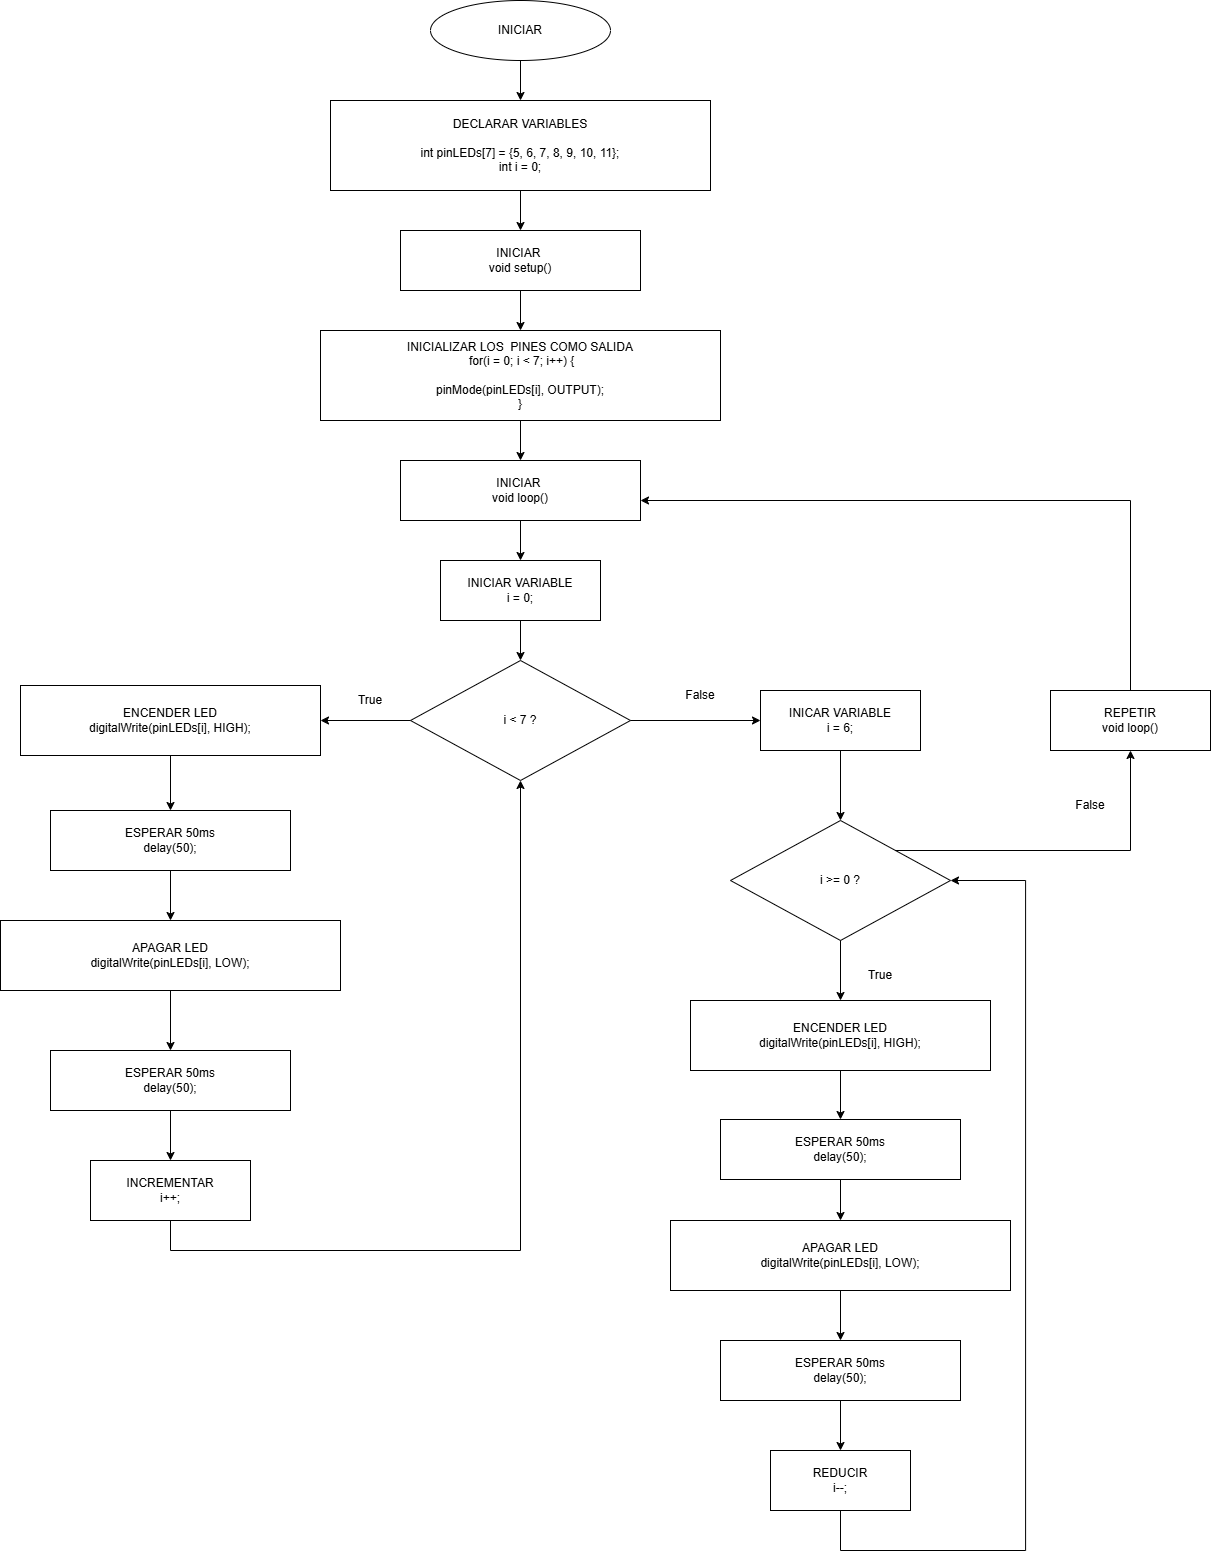

The diagram above was exported from draw.io. Its source (the exported page's mxGraphModel, read from the mxfile embedded in the PNG):
<mxGraphModel dx="2700" dy="1022" grid="1" gridSize="10" guides="1" tooltips="1" connect="1" arrows="1" fold="1" page="1" pageScale="1" pageWidth="827" pageHeight="1169" math="0" shadow="0">
  <root>
    <mxCell id="0" />
    <mxCell id="1" parent="0" />
    <mxCell id="0DEDq7VHjOYYBEqJ04UE-1" parent="1" style="ellipse;whiteSpace=wrap;html=1;" value="INICIAR" vertex="1">
      <mxGeometry height="60" width="180" x="280" y="50" as="geometry" />
    </mxCell>
    <mxCell id="0DEDq7VHjOYYBEqJ04UE-2" parent="1" style="rounded=0;whiteSpace=wrap;html=1;" value="DECLARAR VARIABLES&lt;br&gt;&lt;br&gt;int pinLEDs[7] = {5, 6, 7, 8, 9, 10, 11};&lt;br&gt;int i = 0;" vertex="1">
      <mxGeometry height="90" width="380" x="180" y="150" as="geometry" />
    </mxCell>
    <mxCell id="0DEDq7VHjOYYBEqJ04UE-3" parent="1" style="rounded=0;whiteSpace=wrap;html=1;" value="INICIAR&amp;nbsp;&lt;div&gt;void setup()&lt;/div&gt;" vertex="1">
      <mxGeometry height="60" width="240" x="250" y="280" as="geometry" />
    </mxCell>
    <mxCell id="0DEDq7VHjOYYBEqJ04UE-4" parent="1" style="rounded=0;whiteSpace=wrap;html=1;" value="INICIALIZAR LOS&amp;nbsp; PINES COMO SALIDA&lt;div&gt;&lt;span style=&quot;background-color: transparent; color: light-dark(rgb(0, 0, 0), rgb(255, 255, 255));&quot;&gt;&amp;nbsp;for(i = 0; i &amp;lt; 7; i++) {&lt;/span&gt;&lt;div&gt;&lt;br&gt;pinMode(pinLEDs[i], OUTPUT);&lt;br&gt;}&lt;/div&gt;&lt;/div&gt;" vertex="1">
      <mxGeometry height="90" width="400" x="170" y="380" as="geometry" />
    </mxCell>
    <mxCell id="0DEDq7VHjOYYBEqJ04UE-5" parent="1" style="rounded=0;whiteSpace=wrap;html=1;" value="INICIAR&amp;nbsp;&lt;div&gt;void loop()&lt;/div&gt;" vertex="1">
      <mxGeometry height="60" width="240" x="250" y="510" as="geometry" />
    </mxCell>
    <mxCell id="0DEDq7VHjOYYBEqJ04UE-6" parent="1" style="rounded=0;whiteSpace=wrap;html=1;" value="INICIAR VARIABLE&lt;div&gt;i = 0;&lt;/div&gt;" vertex="1">
      <mxGeometry height="60" width="160" x="290" y="610" as="geometry" />
    </mxCell>
    <mxCell id="0DEDq7VHjOYYBEqJ04UE-7" parent="1" style="rhombus;whiteSpace=wrap;html=1;" value="i &lt; 7 ?" vertex="1">
      <mxGeometry height="120" width="220" x="260" y="710" as="geometry" />
    </mxCell>
    <mxCell id="0DEDq7VHjOYYBEqJ04UE-8" parent="1" style="rounded=0;whiteSpace=wrap;html=1;" value="ENCENDER LED&lt;div&gt;digitalWrite(pinLEDs[i], HIGH);&lt;/div&gt;" vertex="1">
      <mxGeometry height="70" width="300" x="-130" y="735" as="geometry" />
    </mxCell>
    <mxCell id="0DEDq7VHjOYYBEqJ04UE-9" parent="1" style="rounded=0;whiteSpace=wrap;html=1;" value="ESPERAR 50ms&lt;div&gt;delay(50);&lt;/div&gt;" vertex="1">
      <mxGeometry height="60" width="240" x="-100" y="860" as="geometry" />
    </mxCell>
    <mxCell id="0DEDq7VHjOYYBEqJ04UE-10" parent="1" style="rounded=0;whiteSpace=wrap;html=1;" value="APAGAR LED&lt;div&gt;digitalWrite(pinLEDs[i], LOW);&lt;/div&gt;" vertex="1">
      <mxGeometry height="70" width="340" x="-150" y="970" as="geometry" />
    </mxCell>
    <mxCell id="0DEDq7VHjOYYBEqJ04UE-11" parent="1" style="rounded=0;whiteSpace=wrap;html=1;" value="ESPERAR 50ms&lt;div&gt;delay(50);&lt;/div&gt;" vertex="1">
      <mxGeometry height="60" width="240" x="-100" y="1100" as="geometry" />
    </mxCell>
    <mxCell id="0DEDq7VHjOYYBEqJ04UE-12" parent="1" style="rounded=0;whiteSpace=wrap;html=1;" value="INCREMENTAR&lt;div&gt;i++;&lt;/div&gt;" vertex="1">
      <mxGeometry height="60" width="160" x="-60" y="1210" as="geometry" />
    </mxCell>
    <mxCell id="0DEDq7VHjOYYBEqJ04UE-13" parent="1" style="rounded=0;whiteSpace=wrap;html=1;" value="INICAR VARIABLE&lt;div&gt;i = 6;&lt;/div&gt;" vertex="1">
      <mxGeometry height="60" width="160" x="610" y="740" as="geometry" />
    </mxCell>
    <mxCell id="0DEDq7VHjOYYBEqJ04UE-14" parent="1" style="rhombus;whiteSpace=wrap;html=1;" value="i &gt;= 0 ?" vertex="1">
      <mxGeometry height="120" width="220" x="580" y="870" as="geometry" />
    </mxCell>
    <mxCell id="0DEDq7VHjOYYBEqJ04UE-15" parent="1" style="rounded=0;whiteSpace=wrap;html=1;" value="ENCENDER LED&lt;div&gt;digitalWrite(pinLEDs[i], HIGH);&lt;/div&gt;" vertex="1">
      <mxGeometry height="70" width="300" x="540" y="1050" as="geometry" />
    </mxCell>
    <mxCell id="0DEDq7VHjOYYBEqJ04UE-16" parent="1" style="rounded=0;whiteSpace=wrap;html=1;" value="ESPERAR 50ms&lt;div&gt;delay(50);&lt;/div&gt;" vertex="1">
      <mxGeometry height="60" width="240" x="570" y="1169" as="geometry" />
    </mxCell>
    <mxCell id="0DEDq7VHjOYYBEqJ04UE-17" parent="1" style="rounded=0;whiteSpace=wrap;html=1;" value="APAGAR LED&lt;div&gt;digitalWrite(pinLEDs[i], LOW);&lt;/div&gt;" vertex="1">
      <mxGeometry height="70" width="340" x="520" y="1270" as="geometry" />
    </mxCell>
    <mxCell id="0DEDq7VHjOYYBEqJ04UE-18" parent="1" style="rounded=0;whiteSpace=wrap;html=1;" value="ESPERAR 50ms&lt;div&gt;delay(50);&lt;/div&gt;" vertex="1">
      <mxGeometry height="60" width="240" x="570" y="1390" as="geometry" />
    </mxCell>
    <mxCell id="0DEDq7VHjOYYBEqJ04UE-19" parent="1" style="rounded=0;whiteSpace=wrap;html=1;" value="REDUCIR&lt;div&gt;i--;&lt;/div&gt;" vertex="1">
      <mxGeometry height="60" width="140" x="620" y="1500" as="geometry" />
    </mxCell>
    <mxCell id="0DEDq7VHjOYYBEqJ04UE-20" edge="1" parent="1" source="0DEDq7VHjOYYBEqJ04UE-1" target="0DEDq7VHjOYYBEqJ04UE-2">
      <mxGeometry relative="1" as="geometry" />
    </mxCell>
    <mxCell id="0DEDq7VHjOYYBEqJ04UE-21" edge="1" parent="1" source="0DEDq7VHjOYYBEqJ04UE-2" target="0DEDq7VHjOYYBEqJ04UE-3">
      <mxGeometry relative="1" as="geometry" />
    </mxCell>
    <mxCell id="0DEDq7VHjOYYBEqJ04UE-22" edge="1" parent="1" source="0DEDq7VHjOYYBEqJ04UE-3" target="0DEDq7VHjOYYBEqJ04UE-4">
      <mxGeometry relative="1" as="geometry" />
    </mxCell>
    <mxCell id="0DEDq7VHjOYYBEqJ04UE-23" edge="1" parent="1" source="0DEDq7VHjOYYBEqJ04UE-4" target="0DEDq7VHjOYYBEqJ04UE-5">
      <mxGeometry relative="1" as="geometry" />
    </mxCell>
    <mxCell id="0DEDq7VHjOYYBEqJ04UE-24" edge="1" parent="1" source="0DEDq7VHjOYYBEqJ04UE-5" target="0DEDq7VHjOYYBEqJ04UE-6">
      <mxGeometry relative="1" as="geometry" />
    </mxCell>
    <mxCell id="0DEDq7VHjOYYBEqJ04UE-25" edge="1" parent="1" source="0DEDq7VHjOYYBEqJ04UE-6" target="0DEDq7VHjOYYBEqJ04UE-7">
      <mxGeometry relative="1" as="geometry" />
    </mxCell>
    <mxCell id="0DEDq7VHjOYYBEqJ04UE-26" edge="1" parent="1" source="0DEDq7VHjOYYBEqJ04UE-7" target="0DEDq7VHjOYYBEqJ04UE-8" value="">
      <mxGeometry relative="1" as="geometry" />
    </mxCell>
    <mxCell id="0DEDq7VHjOYYBEqJ04UE-27" edge="1" parent="1" source="0DEDq7VHjOYYBEqJ04UE-8" target="0DEDq7VHjOYYBEqJ04UE-9">
      <mxGeometry relative="1" as="geometry" />
    </mxCell>
    <mxCell id="0DEDq7VHjOYYBEqJ04UE-28" edge="1" parent="1" source="0DEDq7VHjOYYBEqJ04UE-9" target="0DEDq7VHjOYYBEqJ04UE-10">
      <mxGeometry relative="1" as="geometry" />
    </mxCell>
    <mxCell id="0DEDq7VHjOYYBEqJ04UE-29" edge="1" parent="1" source="0DEDq7VHjOYYBEqJ04UE-10" target="0DEDq7VHjOYYBEqJ04UE-11">
      <mxGeometry relative="1" as="geometry" />
    </mxCell>
    <mxCell id="0DEDq7VHjOYYBEqJ04UE-30" edge="1" parent="1" source="0DEDq7VHjOYYBEqJ04UE-11" target="0DEDq7VHjOYYBEqJ04UE-12">
      <mxGeometry relative="1" as="geometry" />
    </mxCell>
    <mxCell id="0DEDq7VHjOYYBEqJ04UE-31" edge="1" parent="1" source="0DEDq7VHjOYYBEqJ04UE-12" style="edgeStyle=orthogonalEdgeStyle;rounded=0;curved=0;" target="0DEDq7VHjOYYBEqJ04UE-7">
      <mxGeometry relative="1" as="geometry">
        <Array as="points">
          <mxPoint x="20" y="1300" />
          <mxPoint x="370" y="1300" />
        </Array>
      </mxGeometry>
    </mxCell>
    <mxCell id="0DEDq7VHjOYYBEqJ04UE-32" edge="1" parent="1" source="0DEDq7VHjOYYBEqJ04UE-7" target="0DEDq7VHjOYYBEqJ04UE-13" value="">
      <mxGeometry relative="1" as="geometry" />
    </mxCell>
    <mxCell id="0DEDq7VHjOYYBEqJ04UE-33" edge="1" parent="1" source="0DEDq7VHjOYYBEqJ04UE-13" target="0DEDq7VHjOYYBEqJ04UE-14">
      <mxGeometry relative="1" as="geometry" />
    </mxCell>
    <mxCell id="0DEDq7VHjOYYBEqJ04UE-34" edge="1" parent="1" source="0DEDq7VHjOYYBEqJ04UE-14" target="0DEDq7VHjOYYBEqJ04UE-15" value="">
      <mxGeometry relative="1" as="geometry" />
    </mxCell>
    <mxCell id="0DEDq7VHjOYYBEqJ04UE-35" edge="1" parent="1" source="0DEDq7VHjOYYBEqJ04UE-15" target="0DEDq7VHjOYYBEqJ04UE-16">
      <mxGeometry relative="1" as="geometry" />
    </mxCell>
    <mxCell id="0DEDq7VHjOYYBEqJ04UE-36" edge="1" parent="1" source="0DEDq7VHjOYYBEqJ04UE-16" target="0DEDq7VHjOYYBEqJ04UE-17">
      <mxGeometry relative="1" as="geometry" />
    </mxCell>
    <mxCell id="0DEDq7VHjOYYBEqJ04UE-37" edge="1" parent="1" source="0DEDq7VHjOYYBEqJ04UE-17" target="0DEDq7VHjOYYBEqJ04UE-18">
      <mxGeometry relative="1" as="geometry" />
    </mxCell>
    <mxCell id="0DEDq7VHjOYYBEqJ04UE-38" edge="1" parent="1" source="0DEDq7VHjOYYBEqJ04UE-18" target="0DEDq7VHjOYYBEqJ04UE-19">
      <mxGeometry relative="1" as="geometry" />
    </mxCell>
    <mxCell id="0DEDq7VHjOYYBEqJ04UE-41" parent="1" style="text;html=1;whiteSpace=wrap;strokeColor=none;fillColor=none;align=center;verticalAlign=middle;rounded=0;" value="False" vertex="1">
      <mxGeometry height="30" width="60" x="910" y="840" as="geometry" />
    </mxCell>
    <mxCell id="0DEDq7VHjOYYBEqJ04UE-42" parent="1" style="text;html=1;whiteSpace=wrap;strokeColor=none;fillColor=none;align=center;verticalAlign=middle;rounded=0;" value="True" vertex="1">
      <mxGeometry height="30" width="60" x="190" y="735" as="geometry" />
    </mxCell>
    <mxCell id="0DEDq7VHjOYYBEqJ04UE-43" parent="1" style="text;html=1;whiteSpace=wrap;strokeColor=none;fillColor=none;align=center;verticalAlign=middle;rounded=0;" value="True" vertex="1">
      <mxGeometry height="30" width="60" x="700" y="1010" as="geometry" />
    </mxCell>
    <mxCell id="0kRh4QaUyGPwH4rMRKUI-1" edge="1" parent="1" source="0DEDq7VHjOYYBEqJ04UE-19" style="edgeStyle=orthogonalEdgeStyle;rounded=0;orthogonalLoop=1;jettySize=auto;html=1;entryX=1;entryY=0.5;entryDx=0;entryDy=0;exitX=0.5;exitY=1;exitDx=0;exitDy=0;" target="0DEDq7VHjOYYBEqJ04UE-14">
      <mxGeometry relative="1" as="geometry">
        <Array as="points">
          <mxPoint x="690" y="1600" />
          <mxPoint x="875" y="1600" />
          <mxPoint x="875" y="930" />
        </Array>
        <mxPoint x="950" y="1540" as="sourcePoint" />
        <mxPoint x="980" y="930" as="targetPoint" />
      </mxGeometry>
    </mxCell>
    <mxCell id="OkBLjAF5aQysCcxx4gY5-1" edge="1" parent="1" source="0DEDq7VHjOYYBEqJ04UE-14" style="exitX=1;exitY=0;exitDx=0;exitDy=0;entryX=0.5;entryY=1;entryDx=0;entryDy=0;rounded=0;curved=0;" target="QKFq1sT0OdR6LWc0bb4v-1" value="">
      <mxGeometry relative="1" as="geometry">
        <Array as="points">
          <mxPoint x="980" y="900" />
        </Array>
        <mxPoint x="750" y="880" as="sourcePoint" />
        <mxPoint x="880" y="880" as="targetPoint" />
      </mxGeometry>
    </mxCell>
    <mxCell id="QKFq1sT0OdR6LWc0bb4v-1" parent="1" style="rounded=0;whiteSpace=wrap;html=1;" value="REPETIR&lt;div&gt;void loop()&lt;/div&gt;" vertex="1">
      <mxGeometry height="60" width="160" x="900" y="740" as="geometry" />
    </mxCell>
    <mxCell id="0SKRtaiwyR5NAw99hixy-1" edge="1" parent="1" source="QKFq1sT0OdR6LWc0bb4v-1" style="edgeStyle=orthogonalEdgeStyle;rounded=0;orthogonalLoop=1;jettySize=auto;html=1;exitX=0.5;exitY=0;exitDx=0;exitDy=0;">
      <mxGeometry relative="1" as="geometry">
        <Array as="points">
          <mxPoint x="980" y="550" />
        </Array>
        <mxPoint x="1100" y="670" as="sourcePoint" />
        <mxPoint x="490" y="550" as="targetPoint" />
      </mxGeometry>
    </mxCell>
    <mxCell id="0SKRtaiwyR5NAw99hixy-2" parent="1" style="text;html=1;whiteSpace=wrap;strokeColor=none;fillColor=none;align=center;verticalAlign=middle;rounded=0;" value="False" vertex="1">
      <mxGeometry height="30" width="60" x="520" y="730" as="geometry" />
    </mxCell>
  </root>
</mxGraphModel>